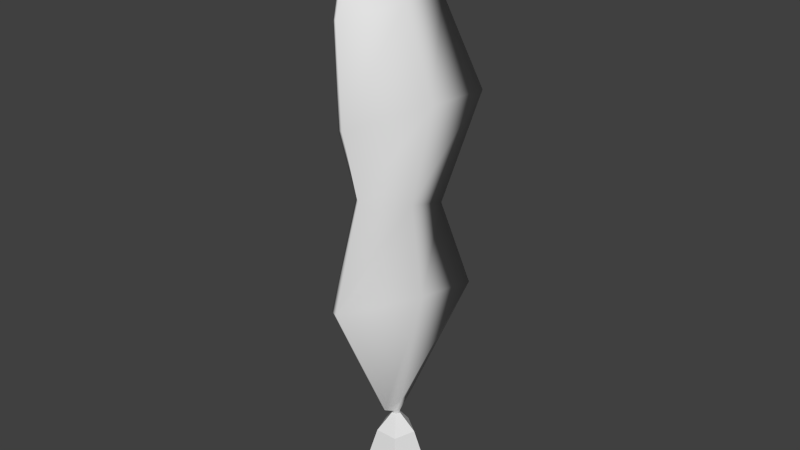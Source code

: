 # Source: kelp_pod_leaf.blend  (saved by Blender 2.76.0; exported with 4.5.12 LTS)
import bpy
from mathutils import Matrix  # noqa: F401  (used for matrix-valued properties, if any)

bpy.ops.wm.read_factory_settings(use_empty=True)
scene = bpy.context.scene
scene.name = 'Scene'

# ---- collections
col_collection_1 = bpy.data.collections.new('Collection 1'); scene.collection.children.link(col_collection_1)

# ---- world
world_world = bpy.data.worlds.new('World'); scene.world = world_world
world_world.color = (0.05088, 0.05088, 0.05088)
world_world.use_sun_shadow = False
world_world.sun_shadow_jitter_overblur = 0.0
world_world.cycles.sampling_method = 'MANUAL'
world_world.cycles.sample_map_resolution = 256

# ---- meshes
me_cylinder_002 = bpy.data.meshes.new('Cylinder.002')
me_cylinder_002.from_pydata([(-4.97e-08, 0.2482, 5.243), (0.236, 0.0767, 5.243), (0.1459, -0.2008, 5.243), (-0.1459, -0.2008, 5.243), (-0.236, 0.0767, 5.243), (0.236, 0.0767, 5.453), (-4.97e-08, 0.2482, 5.453), (0.1459, -0.2008, 5.453), (-0.1459, -0.2008, 5.453), (-0.236, 0.0767, 5.453), (0.1251, 0.4165, 5.985), (-6.512e-08, 1.348, 5.985), (0.0773, -1.09, 5.985), (-0.0773, -1.09, 5.985), (-0.1251, 0.4165, 5.985), (1.003, 1.112, 13.03), (1.986, 4.196, 13.03), (-1.366, -3.509, 13.03), (-1.847, -3.281, 13.03), (0.2244, 1.481, 13.03), (0.517, 0.7122, 18.76), (1.024, 2.687, 18.38), (-0.704, -2.247, 19.66), (-0.9521, -2.101, 19.84), (0.1156, 0.9482, 19.05), (1.61, 1.086, 24.67), (2.536, 4.095, 24.93), (-0.6202, -3.424, 24.07), (-1.073, -3.202, 23.94), (0.8772, 1.445, 24.47), (-0.06247, 0.7985, 29.82), (0.6182, 3.012, 30.01), (-1.703, -2.518, 29.37), (-2.036, -2.355, 29.28), (-0.6017, 1.063, 29.67), (-1.601, 0.2952, 33.73), (-1.35, 1.113, 33.8), (-2.208, -0.9309, 33.57), (-2.331, -0.8705, 33.54), (-1.8, 0.393, 33.68), (-2.323, 0.07776, 35.64), (-2.257, 0.2933, 35.65), (-2.483, -0.2452, 35.59), (-2.515, -0.2293, 35.58), (-2.376, 0.1035, 35.62)], [], [(1, 0, 6, 5), (7, 5, 10, 12), (4, 3, 8, 9), (2, 1, 5, 7), (0, 4, 9, 6), (3, 2, 7, 8), (13, 12, 17, 18), (6, 9, 14, 11), (8, 7, 12, 13), (5, 6, 11, 10), (9, 8, 13, 14), (19, 18, 23, 24), (10, 11, 16, 15), (14, 13, 18, 19), (12, 10, 15, 17), (11, 14, 19, 16), (21, 24, 29, 26), (17, 15, 20, 22), (16, 19, 24, 21), (18, 17, 22, 23), (15, 16, 21, 20), (29, 28, 33, 34), (23, 22, 27, 28), (20, 21, 26, 25), (24, 23, 28, 29), (22, 20, 25, 27), (31, 34, 39, 36), (27, 25, 30, 32), (26, 29, 34, 31), (28, 27, 32, 33), (25, 26, 31, 30), (39, 38, 43, 44), (33, 32, 37, 38), (30, 31, 36, 35), (34, 33, 38, 39), (32, 30, 35, 37), (40, 41, 44, 43, 42), (37, 35, 40, 42), (36, 39, 44, 41), (38, 37, 42, 43), (35, 36, 41, 40)])
me_cylinder_002.polygons.foreach_set('use_smooth', [True] * 41)
me_cylinder_002.use_remesh_preserve_volume = False
me_cylinder_002.use_remesh_preserve_attributes = False
me_cylinder_002.use_mirror_vertex_groups = False
me_cylinder_002.update()
me_cylinder_001 = bpy.data.meshes.new('Cylinder.001')
me_cylinder_001.from_pydata([(0.0, 1.0, 1.0), (0.9511, 0.309, 1.0), (0.5878, -0.809, 1.0), (-0.5878, -0.809, 1.0), (-0.9511, 0.309, 1.0), (7.521e-08, 1.624, 2.668), (1.545, 0.5019, 2.668), (0.9547, -1.314, 2.668), (-0.9547, -1.314, 2.668), (-1.545, 0.5019, 2.668), (6.985e-08, 1.155, 4.104), (1.099, 0.357, 4.104), (0.6791, -0.9347, 4.104), (-0.6791, -0.9347, 4.104), (-1.099, 0.357, 4.104), (-4.97e-08, 0.2482, 5.243), (0.236, 0.0767, 5.243), (0.1459, -0.2008, 5.243), (-0.1459, -0.2008, 5.243), (-0.236, 0.0767, 5.243), (-0.0731, 0.344, 0.1174), (0.27, 0.09473, 0.1174), (0.139, -0.3086, 0.1174), (-0.2852, -0.3086, 0.1174), (-0.4162, 0.09473, 0.1174)], [], [(2, 1, 6, 7), (9, 8, 13, 14), (0, 4, 9, 5), (1, 0, 5, 6), (3, 2, 7, 8), (4, 3, 8, 9), (10, 14, 19, 15), (7, 6, 11, 12), (5, 9, 14, 10), (8, 7, 12, 13), (6, 5, 10, 11), (13, 12, 17, 18), (11, 10, 15, 16), (14, 13, 18, 19), (12, 11, 16, 17), (3, 4, 24, 23), (1, 2, 22, 21), (4, 0, 20, 24), (2, 3, 23, 22), (0, 1, 21, 20)])
me_cylinder_001.use_remesh_preserve_volume = False
me_cylinder_001.use_remesh_preserve_attributes = False
me_cylinder_001.use_mirror_vertex_groups = False
me_cylinder_001.update()
me_cylinder = bpy.data.meshes.new('Cylinder')
me_cylinder.from_pydata([(0.0, 1.0, -1.0), (0.0, 1.0, 1.0), (0.9511, 0.309, -1.0), (0.9511, 0.309, 1.0), (0.5878, -0.809, -1.0), (0.5878, -0.809, 1.0), (-0.5878, -0.809, -1.0), (-0.5878, -0.809, 1.0), (-0.9511, 0.309, -1.0), (-0.9511, 0.309, 1.0)], [], [(0, 1, 3, 2), (2, 3, 5, 4), (4, 5, 7, 6), (8, 9, 1, 0), (6, 7, 9, 8), (0, 2, 4, 6, 8)])
me_cylinder.polygons.foreach_set('use_smooth', [True] * 6)
me_cylinder.use_remesh_preserve_volume = False
me_cylinder.use_remesh_preserve_attributes = False
me_cylinder.use_mirror_vertex_groups = False
me_cylinder.update()

# ---- objects
ob_cylinder_002 = bpy.data.objects.new('Cylinder.002', me_cylinder_002)
ob_cylinder_001 = bpy.data.objects.new('Cylinder.001', me_cylinder_001)
ob_cylinder = bpy.data.objects.new('Cylinder', me_cylinder)

# ---- transforms, parenting, visibility, modifiers, constraints
ob_cylinder_002.location = (-0.01516, 0.03726, 0.05103)
ob_cylinder_002.scale = (0.1069, 0.1069, 0.1069)
ob_cylinder_002.lineart.crease_threshold = 0.0
ob_cylinder_001.location = (-0.01516, 0.03726, 0.05103)
ob_cylinder_001.scale = (0.1069, 0.1069, 0.1069)
ob_cylinder_001.lineart.crease_threshold = 0.0
ob_cylinder.location = (-0.01516, 0.03704, 0.03082)
ob_cylinder.scale = (0.03774, 0.03774, 0.03774)
ob_cylinder.lineart.crease_threshold = 0.0

# ---- collection membership
col_collection_1.objects.link(ob_cylinder_002)
col_collection_1.objects.link(ob_cylinder_001)
col_collection_1.objects.link(ob_cylinder)

# ---- scene / render settings (as saved in the file)
scene.frame_start = 1; scene.frame_end = 250; scene.frame_set(1)
scene.render.engine = 'BLENDER_EEVEE_NEXT'
scene.render.resolution_percentage = 50
scene.render.dither_intensity = 0.0
scene.cycles.use_denoising = False
scene.cycles.samples = 10
scene.cycles.sampling_pattern = 'TABULATED_SOBOL'
scene.cycles.light_sampling_threshold = 0.0
scene.cycles.use_adaptive_sampling = False
scene.cycles.use_light_tree = False
scene.cycles.blur_glossy = 0.0
scene.cycles.pixel_filter_type = 'GAUSSIAN'
scene.cycles.sample_clamp_indirect = 0.0
scene.view_settings.view_transform = 'Standard'
bpy.context.view_layer.update()

# ---- added for rendering (the .blend has no active camera and no usable light): camera, sun
cam_auto = bpy.data.cameras.new('AutoCamera')
cam_auto.lens = 50.0
cam_auto.sensor_width = 36.0
cam_auto.clip_end = 1000.0
ob_auto_camera = bpy.data.objects.new('AutoCamera', cam_auto)
scene.collection.objects.link(ob_auto_camera)
ob_auto_camera.location = (3.68145, -4.3606, 4.88486)
ob_auto_camera.rotation_euler = (1.09748, -7.21219e-08, 0.694738)
scene.camera = ob_auto_camera
light_auto_sun = bpy.data.lights.new('AutoSun', 'SUN')
light_auto_sun.energy = 3.0
light_auto_sun.angle = 0.0523599
ob_auto_sun = bpy.data.objects.new('AutoSun', light_auto_sun)
scene.collection.objects.link(ob_auto_sun)
ob_auto_sun.rotation_euler = (0.872665, 0.174533, 0.523599)
bpy.context.view_layer.update()
